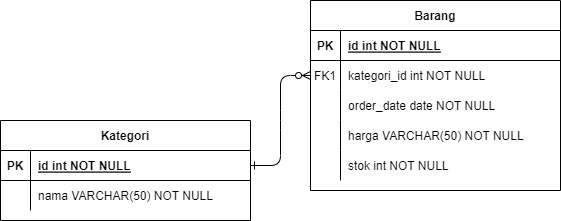

The diagram above was exported from draw.io. Its source (the exported page's mxGraphModel, read from the mxfile embedded in the PNG):
<mxGraphModel dx="1434" dy="916" grid="1" gridSize="10" guides="1" tooltips="1" connect="1" arrows="1" fold="1" page="1" pageScale="1" pageWidth="850" pageHeight="1100" math="0" shadow="0" extFonts="Permanent Marker^https://fonts.googleapis.com/css?family=Permanent+Marker">
  <root>
    <mxCell id="0" />
    <mxCell id="1" parent="0" />
    <mxCell id="C-vyLk0tnHw3VtMMgP7b-1" value="" style="edgeStyle=entityRelationEdgeStyle;endArrow=ERzeroToMany;startArrow=ERone;endFill=1;startFill=0;" parent="1" source="C-vyLk0tnHw3VtMMgP7b-24" target="C-vyLk0tnHw3VtMMgP7b-6" edge="1">
      <mxGeometry width="100" height="100" relative="1" as="geometry">
        <mxPoint x="340" y="720" as="sourcePoint" />
        <mxPoint x="440" y="620" as="targetPoint" />
      </mxGeometry>
    </mxCell>
    <mxCell id="C-vyLk0tnHw3VtMMgP7b-2" value="Barang" style="shape=table;startSize=30;container=1;collapsible=1;childLayout=tableLayout;fixedRows=1;rowLines=0;fontStyle=1;align=center;resizeLast=1;" parent="1" vertex="1">
      <mxGeometry x="450" y="120" width="250" height="190" as="geometry" />
    </mxCell>
    <mxCell id="C-vyLk0tnHw3VtMMgP7b-3" value="" style="shape=partialRectangle;collapsible=0;dropTarget=0;pointerEvents=0;fillColor=none;points=[[0,0.5],[1,0.5]];portConstraint=eastwest;top=0;left=0;right=0;bottom=1;" parent="C-vyLk0tnHw3VtMMgP7b-2" vertex="1">
      <mxGeometry y="30" width="250" height="30" as="geometry" />
    </mxCell>
    <mxCell id="C-vyLk0tnHw3VtMMgP7b-4" value="PK" style="shape=partialRectangle;overflow=hidden;connectable=0;fillColor=none;top=0;left=0;bottom=0;right=0;fontStyle=1;" parent="C-vyLk0tnHw3VtMMgP7b-3" vertex="1">
      <mxGeometry width="30" height="30" as="geometry">
        <mxRectangle width="30" height="30" as="alternateBounds" />
      </mxGeometry>
    </mxCell>
    <mxCell id="C-vyLk0tnHw3VtMMgP7b-5" value="id int NOT NULL " style="shape=partialRectangle;overflow=hidden;connectable=0;fillColor=none;top=0;left=0;bottom=0;right=0;align=left;spacingLeft=6;fontStyle=5;" parent="C-vyLk0tnHw3VtMMgP7b-3" vertex="1">
      <mxGeometry x="30" width="220" height="30" as="geometry">
        <mxRectangle width="220" height="30" as="alternateBounds" />
      </mxGeometry>
    </mxCell>
    <mxCell id="C-vyLk0tnHw3VtMMgP7b-6" value="" style="shape=partialRectangle;collapsible=0;dropTarget=0;pointerEvents=0;fillColor=none;points=[[0,0.5],[1,0.5]];portConstraint=eastwest;top=0;left=0;right=0;bottom=0;" parent="C-vyLk0tnHw3VtMMgP7b-2" vertex="1">
      <mxGeometry y="60" width="250" height="30" as="geometry" />
    </mxCell>
    <mxCell id="C-vyLk0tnHw3VtMMgP7b-7" value="FK1" style="shape=partialRectangle;overflow=hidden;connectable=0;fillColor=none;top=0;left=0;bottom=0;right=0;" parent="C-vyLk0tnHw3VtMMgP7b-6" vertex="1">
      <mxGeometry width="30" height="30" as="geometry">
        <mxRectangle width="30" height="30" as="alternateBounds" />
      </mxGeometry>
    </mxCell>
    <mxCell id="C-vyLk0tnHw3VtMMgP7b-8" value="kategori_id int NOT NULL" style="shape=partialRectangle;overflow=hidden;connectable=0;fillColor=none;top=0;left=0;bottom=0;right=0;align=left;spacingLeft=6;" parent="C-vyLk0tnHw3VtMMgP7b-6" vertex="1">
      <mxGeometry x="30" width="220" height="30" as="geometry">
        <mxRectangle width="220" height="30" as="alternateBounds" />
      </mxGeometry>
    </mxCell>
    <mxCell id="C-vyLk0tnHw3VtMMgP7b-9" value="" style="shape=partialRectangle;collapsible=0;dropTarget=0;pointerEvents=0;fillColor=none;points=[[0,0.5],[1,0.5]];portConstraint=eastwest;top=0;left=0;right=0;bottom=0;" parent="C-vyLk0tnHw3VtMMgP7b-2" vertex="1">
      <mxGeometry y="90" width="250" height="30" as="geometry" />
    </mxCell>
    <mxCell id="C-vyLk0tnHw3VtMMgP7b-10" value="" style="shape=partialRectangle;overflow=hidden;connectable=0;fillColor=none;top=0;left=0;bottom=0;right=0;" parent="C-vyLk0tnHw3VtMMgP7b-9" vertex="1">
      <mxGeometry width="30" height="30" as="geometry">
        <mxRectangle width="30" height="30" as="alternateBounds" />
      </mxGeometry>
    </mxCell>
    <mxCell id="C-vyLk0tnHw3VtMMgP7b-11" value="order_date date NOT NULL" style="shape=partialRectangle;overflow=hidden;connectable=0;fillColor=none;top=0;left=0;bottom=0;right=0;align=left;spacingLeft=6;" parent="C-vyLk0tnHw3VtMMgP7b-9" vertex="1">
      <mxGeometry x="30" width="220" height="30" as="geometry">
        <mxRectangle width="220" height="30" as="alternateBounds" />
      </mxGeometry>
    </mxCell>
    <mxCell id="3dS-VjRwKi5B99j2pUcH-1" style="shape=partialRectangle;collapsible=0;dropTarget=0;pointerEvents=0;fillColor=none;points=[[0,0.5],[1,0.5]];portConstraint=eastwest;top=0;left=0;right=0;bottom=0;" vertex="1" parent="C-vyLk0tnHw3VtMMgP7b-2">
      <mxGeometry y="120" width="250" height="30" as="geometry" />
    </mxCell>
    <mxCell id="3dS-VjRwKi5B99j2pUcH-2" style="shape=partialRectangle;overflow=hidden;connectable=0;fillColor=none;top=0;left=0;bottom=0;right=0;" vertex="1" parent="3dS-VjRwKi5B99j2pUcH-1">
      <mxGeometry width="30" height="30" as="geometry">
        <mxRectangle width="30" height="30" as="alternateBounds" />
      </mxGeometry>
    </mxCell>
    <mxCell id="3dS-VjRwKi5B99j2pUcH-3" value="harga VARCHAR(50) NOT NULL" style="shape=partialRectangle;overflow=hidden;connectable=0;fillColor=none;top=0;left=0;bottom=0;right=0;align=left;spacingLeft=6;" vertex="1" parent="3dS-VjRwKi5B99j2pUcH-1">
      <mxGeometry x="30" width="220" height="30" as="geometry">
        <mxRectangle width="220" height="30" as="alternateBounds" />
      </mxGeometry>
    </mxCell>
    <mxCell id="3dS-VjRwKi5B99j2pUcH-4" style="shape=partialRectangle;collapsible=0;dropTarget=0;pointerEvents=0;fillColor=none;points=[[0,0.5],[1,0.5]];portConstraint=eastwest;top=0;left=0;right=0;bottom=0;" vertex="1" parent="C-vyLk0tnHw3VtMMgP7b-2">
      <mxGeometry y="150" width="250" height="30" as="geometry" />
    </mxCell>
    <mxCell id="3dS-VjRwKi5B99j2pUcH-5" style="shape=partialRectangle;overflow=hidden;connectable=0;fillColor=none;top=0;left=0;bottom=0;right=0;" vertex="1" parent="3dS-VjRwKi5B99j2pUcH-4">
      <mxGeometry width="30" height="30" as="geometry">
        <mxRectangle width="30" height="30" as="alternateBounds" />
      </mxGeometry>
    </mxCell>
    <mxCell id="3dS-VjRwKi5B99j2pUcH-6" value="stok int NOT NULL" style="shape=partialRectangle;overflow=hidden;connectable=0;fillColor=none;top=0;left=0;bottom=0;right=0;align=left;spacingLeft=6;" vertex="1" parent="3dS-VjRwKi5B99j2pUcH-4">
      <mxGeometry x="30" width="220" height="30" as="geometry">
        <mxRectangle width="220" height="30" as="alternateBounds" />
      </mxGeometry>
    </mxCell>
    <mxCell id="C-vyLk0tnHw3VtMMgP7b-23" value="Kategori" style="shape=table;startSize=30;container=1;collapsible=1;childLayout=tableLayout;fixedRows=1;rowLines=0;fontStyle=1;align=center;resizeLast=1;" parent="1" vertex="1">
      <mxGeometry x="140" y="240" width="250" height="100" as="geometry" />
    </mxCell>
    <mxCell id="C-vyLk0tnHw3VtMMgP7b-24" value="" style="shape=partialRectangle;collapsible=0;dropTarget=0;pointerEvents=0;fillColor=none;points=[[0,0.5],[1,0.5]];portConstraint=eastwest;top=0;left=0;right=0;bottom=1;" parent="C-vyLk0tnHw3VtMMgP7b-23" vertex="1">
      <mxGeometry y="30" width="250" height="30" as="geometry" />
    </mxCell>
    <mxCell id="C-vyLk0tnHw3VtMMgP7b-25" value="PK" style="shape=partialRectangle;overflow=hidden;connectable=0;fillColor=none;top=0;left=0;bottom=0;right=0;fontStyle=1;" parent="C-vyLk0tnHw3VtMMgP7b-24" vertex="1">
      <mxGeometry width="30" height="30" as="geometry">
        <mxRectangle width="30" height="30" as="alternateBounds" />
      </mxGeometry>
    </mxCell>
    <mxCell id="C-vyLk0tnHw3VtMMgP7b-26" value="id int NOT NULL " style="shape=partialRectangle;overflow=hidden;connectable=0;fillColor=none;top=0;left=0;bottom=0;right=0;align=left;spacingLeft=6;fontStyle=5;" parent="C-vyLk0tnHw3VtMMgP7b-24" vertex="1">
      <mxGeometry x="30" width="220" height="30" as="geometry">
        <mxRectangle width="220" height="30" as="alternateBounds" />
      </mxGeometry>
    </mxCell>
    <mxCell id="C-vyLk0tnHw3VtMMgP7b-27" value="" style="shape=partialRectangle;collapsible=0;dropTarget=0;pointerEvents=0;fillColor=none;points=[[0,0.5],[1,0.5]];portConstraint=eastwest;top=0;left=0;right=0;bottom=0;" parent="C-vyLk0tnHw3VtMMgP7b-23" vertex="1">
      <mxGeometry y="60" width="250" height="30" as="geometry" />
    </mxCell>
    <mxCell id="C-vyLk0tnHw3VtMMgP7b-28" value="" style="shape=partialRectangle;overflow=hidden;connectable=0;fillColor=none;top=0;left=0;bottom=0;right=0;" parent="C-vyLk0tnHw3VtMMgP7b-27" vertex="1">
      <mxGeometry width="30" height="30" as="geometry">
        <mxRectangle width="30" height="30" as="alternateBounds" />
      </mxGeometry>
    </mxCell>
    <mxCell id="C-vyLk0tnHw3VtMMgP7b-29" value="nama VARCHAR(50) NOT NULL" style="shape=partialRectangle;overflow=hidden;connectable=0;fillColor=none;top=0;left=0;bottom=0;right=0;align=left;spacingLeft=6;" parent="C-vyLk0tnHw3VtMMgP7b-27" vertex="1">
      <mxGeometry x="30" width="220" height="30" as="geometry">
        <mxRectangle width="220" height="30" as="alternateBounds" />
      </mxGeometry>
    </mxCell>
  </root>
</mxGraphModel>